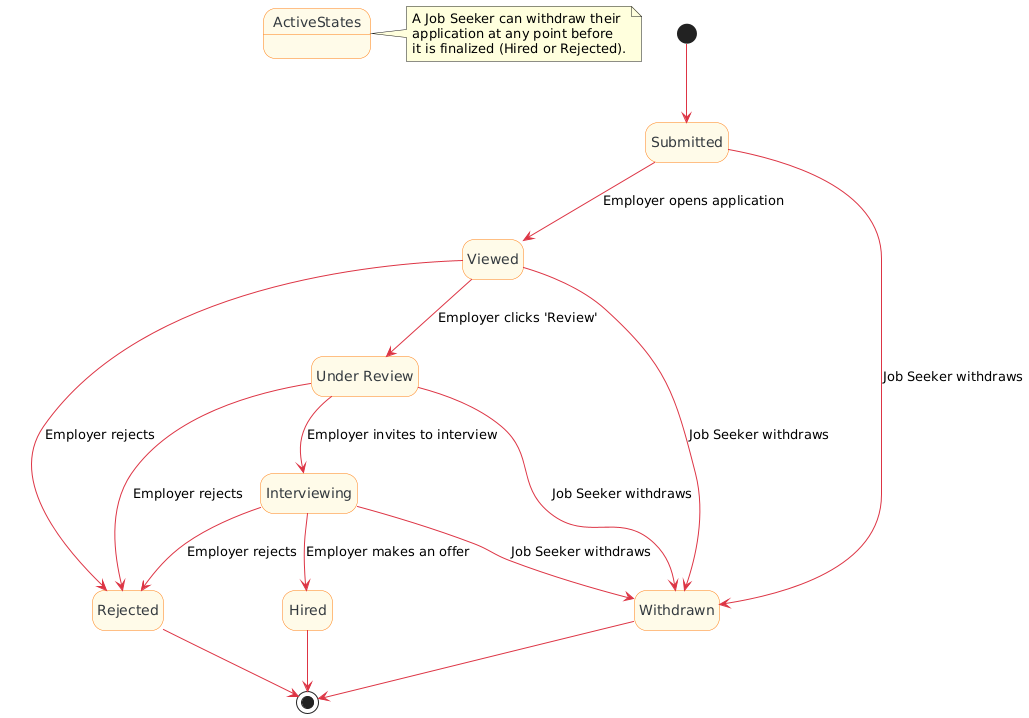

The diagram above was rendered by PlantUML. Its source (embedded in the PNG):
@startuml
' --- Style ---
skinparam state {
  BackgroundColor #fffbe8
  BorderColor #fd7e14
  ArrowColor #dc3545
  AttributeFontColor #343a40
}

' --- States ---
[*] --> Submitted

state Submitted
state Viewed
state UnderReview as "Under Review"
state Interviewing
state Withdrawn
state Rejected
state Hired

' --- Transitions ---
Submitted --> Viewed : Employer opens application
Viewed --> UnderReview : Employer clicks 'Review'
Viewed --> Rejected : Employer rejects

UnderReview --> Interviewing : Employer invites to interview
UnderReview --> Rejected : Employer rejects

Interviewing --> Hired : Employer makes an offer
Interviewing --> Rejected : Employer rejects

' --- Final States ---
Hired --> [*]
Rejected --> [*]
Withdrawn --> [*]

' --- A global transition that can happen from multiple states ---
state ActiveStates {
  Submitted --> Withdrawn : Job Seeker withdraws
  Viewed --> Withdrawn : Job Seeker withdraws
  UnderReview --> Withdrawn : Job Seeker withdraws
  Interviewing --> Withdrawn : Job Seeker withdraws
}
hide empty description

note right of ActiveStates
  A Job Seeker can withdraw their
  application at any point before
  it is finalized (Hired or Rejected).
end note
@enduml